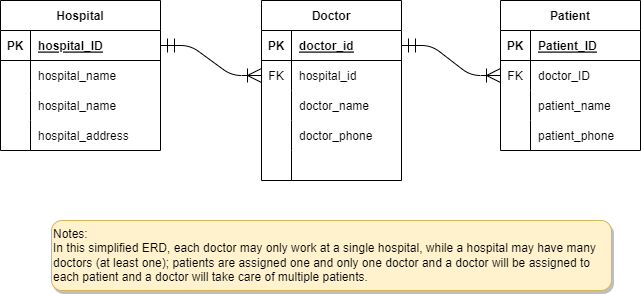

The diagram above was exported from draw.io. Its source (the exported page's mxGraphModel, read from the mxfile embedded in the PNG):
<mxGraphModel dx="1422" dy="705" grid="1" gridSize="10" guides="1" tooltips="1" connect="1" arrows="1" fold="1" page="1" pageScale="1" pageWidth="827" pageHeight="1169" math="0" shadow="0" extFonts="Permanent Marker^https://fonts.googleapis.com/css?family=Permanent+Marker">
  <root>
    <mxCell id="0" />
    <mxCell id="1" parent="0" />
    <mxCell id="C-vyLk0tnHw3VtMMgP7b-1" value="" style="edgeStyle=entityRelationEdgeStyle;endArrow=ERoneToMany;startArrow=ERmandOne;endFill=0;startFill=0;endSize=12;startSize=12;" parent="1" source="C-vyLk0tnHw3VtMMgP7b-24" target="C-vyLk0tnHw3VtMMgP7b-6" edge="1">
      <mxGeometry width="100" height="100" relative="1" as="geometry">
        <mxPoint x="340" y="720" as="sourcePoint" />
        <mxPoint x="440" y="620" as="targetPoint" />
      </mxGeometry>
    </mxCell>
    <mxCell id="C-vyLk0tnHw3VtMMgP7b-12" value="" style="edgeStyle=entityRelationEdgeStyle;endArrow=ERoneToMany;startArrow=ERmandOne;endFill=0;startFill=0;endSize=12;startSize=12;" parent="1" source="C-vyLk0tnHw3VtMMgP7b-3" target="C-vyLk0tnHw3VtMMgP7b-17" edge="1">
      <mxGeometry width="100" height="100" relative="1" as="geometry">
        <mxPoint x="400" y="180" as="sourcePoint" />
        <mxPoint x="460" y="205" as="targetPoint" />
      </mxGeometry>
    </mxCell>
    <mxCell id="C-vyLk0tnHw3VtMMgP7b-2" value="Doctor" style="shape=table;startSize=30;container=1;collapsible=1;childLayout=tableLayout;fixedRows=1;rowLines=0;fontStyle=1;align=center;resizeLast=1;" parent="1" vertex="1">
      <mxGeometry x="281" y="20" width="140" height="180" as="geometry" />
    </mxCell>
    <mxCell id="C-vyLk0tnHw3VtMMgP7b-3" value="" style="shape=partialRectangle;collapsible=0;dropTarget=0;pointerEvents=0;fillColor=none;points=[[0,0.5],[1,0.5]];portConstraint=eastwest;top=0;left=0;right=0;bottom=1;" parent="C-vyLk0tnHw3VtMMgP7b-2" vertex="1">
      <mxGeometry y="30" width="140" height="30" as="geometry" />
    </mxCell>
    <mxCell id="C-vyLk0tnHw3VtMMgP7b-4" value="PK" style="shape=partialRectangle;overflow=hidden;connectable=0;fillColor=none;top=0;left=0;bottom=0;right=0;fontStyle=1;" parent="C-vyLk0tnHw3VtMMgP7b-3" vertex="1">
      <mxGeometry width="30" height="30" as="geometry">
        <mxRectangle width="30" height="30" as="alternateBounds" />
      </mxGeometry>
    </mxCell>
    <mxCell id="C-vyLk0tnHw3VtMMgP7b-5" value="doctor_id" style="shape=partialRectangle;overflow=hidden;connectable=0;fillColor=none;top=0;left=0;bottom=0;right=0;align=left;spacingLeft=6;fontStyle=5;" parent="C-vyLk0tnHw3VtMMgP7b-3" vertex="1">
      <mxGeometry x="30" width="110" height="30" as="geometry">
        <mxRectangle width="110" height="30" as="alternateBounds" />
      </mxGeometry>
    </mxCell>
    <mxCell id="C-vyLk0tnHw3VtMMgP7b-6" value="" style="shape=partialRectangle;collapsible=0;dropTarget=0;pointerEvents=0;fillColor=none;points=[[0,0.5],[1,0.5]];portConstraint=eastwest;top=0;left=0;right=0;bottom=0;" parent="C-vyLk0tnHw3VtMMgP7b-2" vertex="1">
      <mxGeometry y="60" width="140" height="30" as="geometry" />
    </mxCell>
    <mxCell id="C-vyLk0tnHw3VtMMgP7b-7" value="FK" style="shape=partialRectangle;overflow=hidden;connectable=0;fillColor=none;top=0;left=0;bottom=0;right=0;" parent="C-vyLk0tnHw3VtMMgP7b-6" vertex="1">
      <mxGeometry width="30" height="30" as="geometry">
        <mxRectangle width="30" height="30" as="alternateBounds" />
      </mxGeometry>
    </mxCell>
    <mxCell id="C-vyLk0tnHw3VtMMgP7b-8" value="hospital_id" style="shape=partialRectangle;overflow=hidden;connectable=0;fillColor=none;top=0;left=0;bottom=0;right=0;align=left;spacingLeft=6;" parent="C-vyLk0tnHw3VtMMgP7b-6" vertex="1">
      <mxGeometry x="30" width="110" height="30" as="geometry">
        <mxRectangle width="110" height="30" as="alternateBounds" />
      </mxGeometry>
    </mxCell>
    <mxCell id="C-vyLk0tnHw3VtMMgP7b-9" value="" style="shape=partialRectangle;collapsible=0;dropTarget=0;pointerEvents=0;fillColor=none;points=[[0,0.5],[1,0.5]];portConstraint=eastwest;top=0;left=0;right=0;bottom=0;" parent="C-vyLk0tnHw3VtMMgP7b-2" vertex="1">
      <mxGeometry y="90" width="140" height="30" as="geometry" />
    </mxCell>
    <mxCell id="C-vyLk0tnHw3VtMMgP7b-10" value="" style="shape=partialRectangle;overflow=hidden;connectable=0;fillColor=none;top=0;left=0;bottom=0;right=0;" parent="C-vyLk0tnHw3VtMMgP7b-9" vertex="1">
      <mxGeometry width="30" height="30" as="geometry">
        <mxRectangle width="30" height="30" as="alternateBounds" />
      </mxGeometry>
    </mxCell>
    <mxCell id="C-vyLk0tnHw3VtMMgP7b-11" value="doctor_name" style="shape=partialRectangle;overflow=hidden;connectable=0;fillColor=none;top=0;left=0;bottom=0;right=0;align=left;spacingLeft=6;" parent="C-vyLk0tnHw3VtMMgP7b-9" vertex="1">
      <mxGeometry x="30" width="110" height="30" as="geometry">
        <mxRectangle width="110" height="30" as="alternateBounds" />
      </mxGeometry>
    </mxCell>
    <mxCell id="v2k5snY-HVhXZdC5TMtn-7" value="" style="shape=partialRectangle;collapsible=0;dropTarget=0;pointerEvents=0;fillColor=none;points=[[0,0.5],[1,0.5]];portConstraint=eastwest;top=0;left=0;right=0;bottom=0;" parent="C-vyLk0tnHw3VtMMgP7b-2" vertex="1">
      <mxGeometry y="120" width="140" height="30" as="geometry" />
    </mxCell>
    <mxCell id="v2k5snY-HVhXZdC5TMtn-8" value="" style="shape=partialRectangle;overflow=hidden;connectable=0;fillColor=none;top=0;left=0;bottom=0;right=0;" parent="v2k5snY-HVhXZdC5TMtn-7" vertex="1">
      <mxGeometry width="30" height="30" as="geometry">
        <mxRectangle width="30" height="30" as="alternateBounds" />
      </mxGeometry>
    </mxCell>
    <mxCell id="v2k5snY-HVhXZdC5TMtn-9" value="doctor_phone" style="shape=partialRectangle;overflow=hidden;connectable=0;fillColor=none;top=0;left=0;bottom=0;right=0;align=left;spacingLeft=6;" parent="v2k5snY-HVhXZdC5TMtn-7" vertex="1">
      <mxGeometry x="30" width="110" height="30" as="geometry">
        <mxRectangle width="110" height="30" as="alternateBounds" />
      </mxGeometry>
    </mxCell>
    <mxCell id="v2k5snY-HVhXZdC5TMtn-10" value="" style="shape=partialRectangle;collapsible=0;dropTarget=0;pointerEvents=0;fillColor=none;points=[[0,0.5],[1,0.5]];portConstraint=eastwest;top=0;left=0;right=0;bottom=0;" parent="C-vyLk0tnHw3VtMMgP7b-2" vertex="1">
      <mxGeometry y="150" width="140" height="30" as="geometry" />
    </mxCell>
    <mxCell id="v2k5snY-HVhXZdC5TMtn-11" value="" style="shape=partialRectangle;overflow=hidden;connectable=0;fillColor=none;top=0;left=0;bottom=0;right=0;" parent="v2k5snY-HVhXZdC5TMtn-10" vertex="1">
      <mxGeometry width="30" height="30" as="geometry">
        <mxRectangle width="30" height="30" as="alternateBounds" />
      </mxGeometry>
    </mxCell>
    <mxCell id="v2k5snY-HVhXZdC5TMtn-12" value="" style="shape=partialRectangle;overflow=hidden;connectable=0;fillColor=none;top=0;left=0;bottom=0;right=0;align=left;spacingLeft=6;" parent="v2k5snY-HVhXZdC5TMtn-10" vertex="1">
      <mxGeometry x="30" width="110" height="30" as="geometry">
        <mxRectangle width="110" height="30" as="alternateBounds" />
      </mxGeometry>
    </mxCell>
    <mxCell id="C-vyLk0tnHw3VtMMgP7b-13" value="Patient" style="shape=table;startSize=30;container=1;collapsible=1;childLayout=tableLayout;fixedRows=1;rowLines=0;fontStyle=1;align=center;resizeLast=1;" parent="1" vertex="1">
      <mxGeometry x="520" y="20" width="140" height="150" as="geometry" />
    </mxCell>
    <mxCell id="C-vyLk0tnHw3VtMMgP7b-14" value="" style="shape=partialRectangle;collapsible=0;dropTarget=0;pointerEvents=0;fillColor=none;points=[[0,0.5],[1,0.5]];portConstraint=eastwest;top=0;left=0;right=0;bottom=1;" parent="C-vyLk0tnHw3VtMMgP7b-13" vertex="1">
      <mxGeometry y="30" width="140" height="30" as="geometry" />
    </mxCell>
    <mxCell id="C-vyLk0tnHw3VtMMgP7b-15" value="PK" style="shape=partialRectangle;overflow=hidden;connectable=0;fillColor=none;top=0;left=0;bottom=0;right=0;fontStyle=1;" parent="C-vyLk0tnHw3VtMMgP7b-14" vertex="1">
      <mxGeometry width="30" height="30" as="geometry">
        <mxRectangle width="30" height="30" as="alternateBounds" />
      </mxGeometry>
    </mxCell>
    <mxCell id="C-vyLk0tnHw3VtMMgP7b-16" value="Patient_ID" style="shape=partialRectangle;overflow=hidden;connectable=0;fillColor=none;top=0;left=0;bottom=0;right=0;align=left;spacingLeft=6;fontStyle=5;" parent="C-vyLk0tnHw3VtMMgP7b-14" vertex="1">
      <mxGeometry x="30" width="110" height="30" as="geometry">
        <mxRectangle width="110" height="30" as="alternateBounds" />
      </mxGeometry>
    </mxCell>
    <mxCell id="C-vyLk0tnHw3VtMMgP7b-17" value="" style="shape=partialRectangle;collapsible=0;dropTarget=0;pointerEvents=0;fillColor=none;points=[[0,0.5],[1,0.5]];portConstraint=eastwest;top=0;left=0;right=0;bottom=0;" parent="C-vyLk0tnHw3VtMMgP7b-13" vertex="1">
      <mxGeometry y="60" width="140" height="30" as="geometry" />
    </mxCell>
    <mxCell id="C-vyLk0tnHw3VtMMgP7b-18" value="FK" style="shape=partialRectangle;overflow=hidden;connectable=0;fillColor=none;top=0;left=0;bottom=0;right=0;" parent="C-vyLk0tnHw3VtMMgP7b-17" vertex="1">
      <mxGeometry width="30" height="30" as="geometry">
        <mxRectangle width="30" height="30" as="alternateBounds" />
      </mxGeometry>
    </mxCell>
    <mxCell id="C-vyLk0tnHw3VtMMgP7b-19" value="doctor_ID" style="shape=partialRectangle;overflow=hidden;connectable=0;fillColor=none;top=0;left=0;bottom=0;right=0;align=left;spacingLeft=6;" parent="C-vyLk0tnHw3VtMMgP7b-17" vertex="1">
      <mxGeometry x="30" width="110" height="30" as="geometry">
        <mxRectangle width="110" height="30" as="alternateBounds" />
      </mxGeometry>
    </mxCell>
    <mxCell id="C-vyLk0tnHw3VtMMgP7b-20" value="" style="shape=partialRectangle;collapsible=0;dropTarget=0;pointerEvents=0;fillColor=none;points=[[0,0.5],[1,0.5]];portConstraint=eastwest;top=0;left=0;right=0;bottom=0;" parent="C-vyLk0tnHw3VtMMgP7b-13" vertex="1">
      <mxGeometry y="90" width="140" height="30" as="geometry" />
    </mxCell>
    <mxCell id="C-vyLk0tnHw3VtMMgP7b-21" value="" style="shape=partialRectangle;overflow=hidden;connectable=0;fillColor=none;top=0;left=0;bottom=0;right=0;" parent="C-vyLk0tnHw3VtMMgP7b-20" vertex="1">
      <mxGeometry width="30" height="30" as="geometry">
        <mxRectangle width="30" height="30" as="alternateBounds" />
      </mxGeometry>
    </mxCell>
    <mxCell id="C-vyLk0tnHw3VtMMgP7b-22" value="patient_name" style="shape=partialRectangle;overflow=hidden;connectable=0;fillColor=none;top=0;left=0;bottom=0;right=0;align=left;spacingLeft=6;" parent="C-vyLk0tnHw3VtMMgP7b-20" vertex="1">
      <mxGeometry x="30" width="110" height="30" as="geometry">
        <mxRectangle width="110" height="30" as="alternateBounds" />
      </mxGeometry>
    </mxCell>
    <mxCell id="v2k5snY-HVhXZdC5TMtn-13" value="" style="shape=partialRectangle;collapsible=0;dropTarget=0;pointerEvents=0;fillColor=none;points=[[0,0.5],[1,0.5]];portConstraint=eastwest;top=0;left=0;right=0;bottom=0;" parent="C-vyLk0tnHw3VtMMgP7b-13" vertex="1">
      <mxGeometry y="120" width="140" height="30" as="geometry" />
    </mxCell>
    <mxCell id="v2k5snY-HVhXZdC5TMtn-14" value="" style="shape=partialRectangle;overflow=hidden;connectable=0;fillColor=none;top=0;left=0;bottom=0;right=0;" parent="v2k5snY-HVhXZdC5TMtn-13" vertex="1">
      <mxGeometry width="30" height="30" as="geometry">
        <mxRectangle width="30" height="30" as="alternateBounds" />
      </mxGeometry>
    </mxCell>
    <mxCell id="v2k5snY-HVhXZdC5TMtn-15" value="patient_phone" style="shape=partialRectangle;overflow=hidden;connectable=0;fillColor=none;top=0;left=0;bottom=0;right=0;align=left;spacingLeft=6;" parent="v2k5snY-HVhXZdC5TMtn-13" vertex="1">
      <mxGeometry x="30" width="110" height="30" as="geometry">
        <mxRectangle width="110" height="30" as="alternateBounds" />
      </mxGeometry>
    </mxCell>
    <mxCell id="C-vyLk0tnHw3VtMMgP7b-23" value="Hospital" style="shape=table;startSize=30;container=1;collapsible=1;childLayout=tableLayout;fixedRows=1;rowLines=0;fontStyle=1;align=center;resizeLast=1;" parent="1" vertex="1">
      <mxGeometry x="20" y="20" width="160" height="150" as="geometry" />
    </mxCell>
    <mxCell id="C-vyLk0tnHw3VtMMgP7b-24" value="" style="shape=partialRectangle;collapsible=0;dropTarget=0;pointerEvents=0;fillColor=none;points=[[0,0.5],[1,0.5]];portConstraint=eastwest;top=0;left=0;right=0;bottom=1;" parent="C-vyLk0tnHw3VtMMgP7b-23" vertex="1">
      <mxGeometry y="30" width="160" height="30" as="geometry" />
    </mxCell>
    <mxCell id="C-vyLk0tnHw3VtMMgP7b-25" value="PK" style="shape=partialRectangle;overflow=hidden;connectable=0;fillColor=none;top=0;left=0;bottom=0;right=0;fontStyle=1;" parent="C-vyLk0tnHw3VtMMgP7b-24" vertex="1">
      <mxGeometry width="30" height="30" as="geometry">
        <mxRectangle width="30" height="30" as="alternateBounds" />
      </mxGeometry>
    </mxCell>
    <mxCell id="C-vyLk0tnHw3VtMMgP7b-26" value="hospital_ID" style="shape=partialRectangle;overflow=hidden;connectable=0;fillColor=none;top=0;left=0;bottom=0;right=0;align=left;spacingLeft=6;fontStyle=5;" parent="C-vyLk0tnHw3VtMMgP7b-24" vertex="1">
      <mxGeometry x="30" width="130" height="30" as="geometry">
        <mxRectangle width="130" height="30" as="alternateBounds" />
      </mxGeometry>
    </mxCell>
    <mxCell id="C-vyLk0tnHw3VtMMgP7b-27" value="" style="shape=partialRectangle;collapsible=0;dropTarget=0;pointerEvents=0;fillColor=none;points=[[0,0.5],[1,0.5]];portConstraint=eastwest;top=0;left=0;right=0;bottom=0;" parent="C-vyLk0tnHw3VtMMgP7b-23" vertex="1">
      <mxGeometry y="60" width="160" height="30" as="geometry" />
    </mxCell>
    <mxCell id="C-vyLk0tnHw3VtMMgP7b-28" value="" style="shape=partialRectangle;overflow=hidden;connectable=0;fillColor=none;top=0;left=0;bottom=0;right=0;" parent="C-vyLk0tnHw3VtMMgP7b-27" vertex="1">
      <mxGeometry width="30" height="30" as="geometry">
        <mxRectangle width="30" height="30" as="alternateBounds" />
      </mxGeometry>
    </mxCell>
    <mxCell id="C-vyLk0tnHw3VtMMgP7b-29" value="hospital_name" style="shape=partialRectangle;overflow=hidden;connectable=0;fillColor=none;top=0;left=0;bottom=0;right=0;align=left;spacingLeft=6;" parent="C-vyLk0tnHw3VtMMgP7b-27" vertex="1">
      <mxGeometry x="30" width="130" height="30" as="geometry">
        <mxRectangle width="130" height="30" as="alternateBounds" />
      </mxGeometry>
    </mxCell>
    <mxCell id="v2k5snY-HVhXZdC5TMtn-1" value="" style="shape=partialRectangle;collapsible=0;dropTarget=0;pointerEvents=0;fillColor=none;points=[[0,0.5],[1,0.5]];portConstraint=eastwest;top=0;left=0;right=0;bottom=0;" parent="C-vyLk0tnHw3VtMMgP7b-23" vertex="1">
      <mxGeometry y="90" width="160" height="30" as="geometry" />
    </mxCell>
    <mxCell id="v2k5snY-HVhXZdC5TMtn-2" value="" style="shape=partialRectangle;overflow=hidden;connectable=0;fillColor=none;top=0;left=0;bottom=0;right=0;" parent="v2k5snY-HVhXZdC5TMtn-1" vertex="1">
      <mxGeometry width="30" height="30" as="geometry">
        <mxRectangle width="30" height="30" as="alternateBounds" />
      </mxGeometry>
    </mxCell>
    <mxCell id="v2k5snY-HVhXZdC5TMtn-3" value="hospital_name" style="shape=partialRectangle;overflow=hidden;connectable=0;fillColor=none;top=0;left=0;bottom=0;right=0;align=left;spacingLeft=6;" parent="v2k5snY-HVhXZdC5TMtn-1" vertex="1">
      <mxGeometry x="30" width="130" height="30" as="geometry">
        <mxRectangle width="130" height="30" as="alternateBounds" />
      </mxGeometry>
    </mxCell>
    <mxCell id="v2k5snY-HVhXZdC5TMtn-4" value="" style="shape=partialRectangle;collapsible=0;dropTarget=0;pointerEvents=0;fillColor=none;points=[[0,0.5],[1,0.5]];portConstraint=eastwest;top=0;left=0;right=0;bottom=0;" parent="C-vyLk0tnHw3VtMMgP7b-23" vertex="1">
      <mxGeometry y="120" width="160" height="30" as="geometry" />
    </mxCell>
    <mxCell id="v2k5snY-HVhXZdC5TMtn-5" value="" style="shape=partialRectangle;overflow=hidden;connectable=0;fillColor=none;top=0;left=0;bottom=0;right=0;" parent="v2k5snY-HVhXZdC5TMtn-4" vertex="1">
      <mxGeometry width="30" height="30" as="geometry">
        <mxRectangle width="30" height="30" as="alternateBounds" />
      </mxGeometry>
    </mxCell>
    <mxCell id="v2k5snY-HVhXZdC5TMtn-6" value="hospital_address" style="shape=partialRectangle;overflow=hidden;connectable=0;fillColor=none;top=0;left=0;bottom=0;right=0;align=left;spacingLeft=6;" parent="v2k5snY-HVhXZdC5TMtn-4" vertex="1">
      <mxGeometry x="30" width="130" height="30" as="geometry">
        <mxRectangle width="130" height="30" as="alternateBounds" />
      </mxGeometry>
    </mxCell>
    <mxCell id="v2k5snY-HVhXZdC5TMtn-17" value="Notes:&lt;br&gt;In this simplified ERD, each doctor may only work at a single hospital, while a hospital may have many doctors (at least one); patients are assigned one and only one doctor and a doctor will be assigned to each patient and a doctor will take care of multiple patients." style="rounded=1;whiteSpace=wrap;html=1;align=left;perimeterSpacing=12;glass=0;sketch=0;shadow=1;fillColor=#fff2cc;strokeColor=#d6b656;" parent="1" vertex="1">
      <mxGeometry x="71" y="240" width="560" height="70" as="geometry" />
    </mxCell>
  </root>
</mxGraphModel>